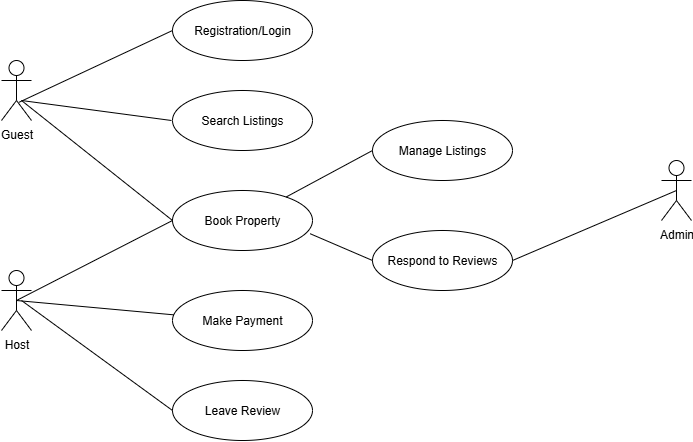

The diagram above was exported from draw.io. Its source (the exported page's mxGraphModel, read from the mxfile embedded in the PNG):
<mxGraphModel dx="2037" dy="1061" grid="1" gridSize="10" guides="1" tooltips="1" connect="1" arrows="1" fold="1" page="1" pageScale="1" pageWidth="850" pageHeight="1100" math="0" shadow="0">
  <root>
    <mxCell id="0" />
    <mxCell id="1" parent="0" />
    <mxCell id="NypAGK4QKEKWudX7qkxm-2" value="Guest" style="shape=umlActor;verticalLabelPosition=bottom;verticalAlign=top;html=1;" vertex="1" parent="1">
      <mxGeometry x="80" y="160" width="30" height="60" as="geometry" />
    </mxCell>
    <mxCell id="NypAGK4QKEKWudX7qkxm-3" value="Registration/Login" style="ellipse;whiteSpace=wrap;html=1;" vertex="1" parent="1">
      <mxGeometry x="251" y="100" width="140" height="60" as="geometry" />
    </mxCell>
    <mxCell id="NypAGK4QKEKWudX7qkxm-4" value="Search Listings" style="ellipse;whiteSpace=wrap;html=1;" vertex="1" parent="1">
      <mxGeometry x="251" y="190" width="140" height="60" as="geometry" />
    </mxCell>
    <mxCell id="NypAGK4QKEKWudX7qkxm-5" value="Book Property" style="ellipse;whiteSpace=wrap;html=1;" vertex="1" parent="1">
      <mxGeometry x="251" y="290" width="140" height="60" as="geometry" />
    </mxCell>
    <mxCell id="NypAGK4QKEKWudX7qkxm-6" value="Make Payment" style="ellipse;whiteSpace=wrap;html=1;" vertex="1" parent="1">
      <mxGeometry x="251" y="390" width="140" height="60" as="geometry" />
    </mxCell>
    <mxCell id="NypAGK4QKEKWudX7qkxm-7" value="Leave Review" style="ellipse;whiteSpace=wrap;html=1;" vertex="1" parent="1">
      <mxGeometry x="251" y="480" width="140" height="60" as="geometry" />
    </mxCell>
    <mxCell id="NypAGK4QKEKWudX7qkxm-8" value="Manage Listings" style="ellipse;whiteSpace=wrap;html=1;" vertex="1" parent="1">
      <mxGeometry x="451" y="220" width="140" height="60" as="geometry" />
    </mxCell>
    <mxCell id="NypAGK4QKEKWudX7qkxm-9" value="Respond to Reviews" style="ellipse;whiteSpace=wrap;html=1;" vertex="1" parent="1">
      <mxGeometry x="451" y="330" width="140" height="60" as="geometry" />
    </mxCell>
    <mxCell id="NypAGK4QKEKWudX7qkxm-10" value="Host" style="shape=umlActor;verticalLabelPosition=bottom;verticalAlign=top;html=1;" vertex="1" parent="1">
      <mxGeometry x="80" y="370" width="30" height="60" as="geometry" />
    </mxCell>
    <mxCell id="NypAGK4QKEKWudX7qkxm-11" value="Admin" style="shape=umlActor;verticalLabelPosition=bottom;verticalAlign=top;html=1;" vertex="1" parent="1">
      <mxGeometry x="740" y="260" width="30" height="60" as="geometry" />
    </mxCell>
    <mxCell id="NypAGK4QKEKWudX7qkxm-21" value="" style="endArrow=none;html=1;rounded=0;exitX=0.576;exitY=0.698;exitDx=0;exitDy=0;exitPerimeter=0;entryX=0;entryY=0.5;entryDx=0;entryDy=0;" edge="1" parent="1" source="NypAGK4QKEKWudX7qkxm-2" target="NypAGK4QKEKWudX7qkxm-3">
      <mxGeometry width="50" height="50" relative="1" as="geometry">
        <mxPoint x="440" y="400" as="sourcePoint" />
        <mxPoint x="490" y="350" as="targetPoint" />
      </mxGeometry>
    </mxCell>
    <mxCell id="NypAGK4QKEKWudX7qkxm-22" value="" style="endArrow=none;html=1;rounded=0;" edge="1" parent="1">
      <mxGeometry width="50" height="50" relative="1" as="geometry">
        <mxPoint x="100" y="200" as="sourcePoint" />
        <mxPoint x="250" y="220" as="targetPoint" />
      </mxGeometry>
    </mxCell>
    <mxCell id="NypAGK4QKEKWudX7qkxm-23" value="" style="endArrow=none;html=1;rounded=0;entryX=0;entryY=0.5;entryDx=0;entryDy=0;" edge="1" parent="1" target="NypAGK4QKEKWudX7qkxm-5">
      <mxGeometry width="50" height="50" relative="1" as="geometry">
        <mxPoint x="100" y="200" as="sourcePoint" />
        <mxPoint x="490" y="350" as="targetPoint" />
      </mxGeometry>
    </mxCell>
    <mxCell id="NypAGK4QKEKWudX7qkxm-24" value="" style="endArrow=none;html=1;rounded=0;exitX=0.5;exitY=0.5;exitDx=0;exitDy=0;exitPerimeter=0;entryX=0;entryY=0.5;entryDx=0;entryDy=0;" edge="1" parent="1" source="NypAGK4QKEKWudX7qkxm-10" target="NypAGK4QKEKWudX7qkxm-5">
      <mxGeometry width="50" height="50" relative="1" as="geometry">
        <mxPoint x="440" y="400" as="sourcePoint" />
        <mxPoint x="490" y="350" as="targetPoint" />
      </mxGeometry>
    </mxCell>
    <mxCell id="NypAGK4QKEKWudX7qkxm-25" value="" style="endArrow=none;html=1;rounded=0;exitX=0.5;exitY=0.5;exitDx=0;exitDy=0;exitPerimeter=0;" edge="1" parent="1" source="NypAGK4QKEKWudX7qkxm-10" target="NypAGK4QKEKWudX7qkxm-6">
      <mxGeometry width="50" height="50" relative="1" as="geometry">
        <mxPoint x="440" y="400" as="sourcePoint" />
        <mxPoint x="490" y="350" as="targetPoint" />
      </mxGeometry>
    </mxCell>
    <mxCell id="NypAGK4QKEKWudX7qkxm-26" value="" style="endArrow=none;html=1;rounded=0;entryX=0;entryY=0.5;entryDx=0;entryDy=0;" edge="1" parent="1" target="NypAGK4QKEKWudX7qkxm-7">
      <mxGeometry width="50" height="50" relative="1" as="geometry">
        <mxPoint x="100" y="400" as="sourcePoint" />
        <mxPoint x="490" y="350" as="targetPoint" />
      </mxGeometry>
    </mxCell>
    <mxCell id="NypAGK4QKEKWudX7qkxm-27" value="" style="endArrow=none;html=1;rounded=0;entryX=0;entryY=0.5;entryDx=0;entryDy=0;" edge="1" parent="1" source="NypAGK4QKEKWudX7qkxm-5" target="NypAGK4QKEKWudX7qkxm-8">
      <mxGeometry width="50" height="50" relative="1" as="geometry">
        <mxPoint x="440" y="400" as="sourcePoint" />
        <mxPoint x="490" y="350" as="targetPoint" />
      </mxGeometry>
    </mxCell>
    <mxCell id="NypAGK4QKEKWudX7qkxm-28" value="" style="endArrow=none;html=1;rounded=0;exitX=0.984;exitY=0.721;exitDx=0;exitDy=0;exitPerimeter=0;entryX=0;entryY=0.5;entryDx=0;entryDy=0;" edge="1" parent="1" source="NypAGK4QKEKWudX7qkxm-5" target="NypAGK4QKEKWudX7qkxm-9">
      <mxGeometry width="50" height="50" relative="1" as="geometry">
        <mxPoint x="440" y="400" as="sourcePoint" />
        <mxPoint x="490" y="350" as="targetPoint" />
      </mxGeometry>
    </mxCell>
    <mxCell id="NypAGK4QKEKWudX7qkxm-29" value="" style="endArrow=none;html=1;rounded=0;entryX=0.5;entryY=0.5;entryDx=0;entryDy=0;entryPerimeter=0;exitX=1;exitY=0.5;exitDx=0;exitDy=0;" edge="1" parent="1" source="NypAGK4QKEKWudX7qkxm-9" target="NypAGK4QKEKWudX7qkxm-11">
      <mxGeometry width="50" height="50" relative="1" as="geometry">
        <mxPoint x="440" y="400" as="sourcePoint" />
        <mxPoint x="490" y="350" as="targetPoint" />
      </mxGeometry>
    </mxCell>
  </root>
</mxGraphModel>